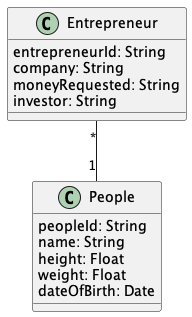

The diagram above was rendered by PlantUML. Its source (embedded in the PNG):
@startuml "Entrepreneur"


class Entrepreneur{
  entrepreneurId: String
  company: String
  moneyRequested: String
  investor: String
}

class People{
  peopleId: String
  name: String
  height: Float
  weight: Float
  dateOfBirth: Date
}



Entrepreneur "*" -- "1" People


@enduml